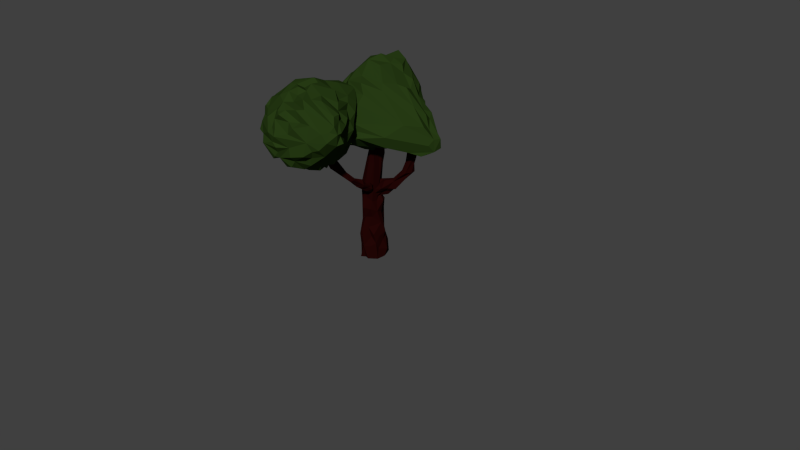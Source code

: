 # Source: Tree02_03_lwp.blend  (saved by Blender 2.76.0; exported with 4.5.12 LTS)
import bpy
from mathutils import Matrix  # noqa: F401  (used for matrix-valued properties, if any)

bpy.ops.wm.read_factory_settings(use_empty=True)
scene = bpy.context.scene
scene.name = 'Scene'

# ---- collections
col_collection_1 = bpy.data.collections.new('Collection 1'); scene.collection.children.link(col_collection_1)

# ---- materials (node trees are filled in below, after node groups)
mat_material = bpy.data.materials.new('Material')
mat_material.alpha_threshold = 0.0
mat_material.diffuse_color = (0.01957, 0.04298, 0.007042, 1.0)
mat_material.roughness = 0.5
mat_material_001 = bpy.data.materials.new('Material.001')
mat_material_001.alpha_threshold = 0.0
mat_material_001.diffuse_color = (0.01741, 0.001843, 0.001513, 1.0)
mat_material_001.roughness = 0.5

# ---- material node trees
mat_material.use_nodes = True; mat_material.node_tree.nodes.clear()
_N = mat_material.node_tree.nodes; _L = mat_material.node_tree.links
n0 = _N.new('ShaderNodeOutputMaterial'); n0.name = 'Material Output'; n0.location = (300, 300)
n1 = _N.new('ShaderNodeBsdfDiffuse'); n1.name = 'Diffuse BSDF'; n1.location = (10, 300)
n1.inputs[0].default_value = (0.01957, 0.04298, 0.007042, 1.0)
_L.new(n1.outputs[0], n0.inputs[0])
n0.is_active_output = True
mat_material_001.use_nodes = True; mat_material_001.node_tree.nodes.clear()
_N = mat_material_001.node_tree.nodes; _L = mat_material_001.node_tree.links
n0 = _N.new('ShaderNodeOutputMaterial'); n0.name = 'Material Output'; n0.location = (300, 300)
n1 = _N.new('ShaderNodeBsdfDiffuse'); n1.name = 'Diffuse BSDF'; n1.location = (10, 300)
n1.inputs[0].default_value = (0.01742, 0.001843, 0.001513, 1.0)
_L.new(n1.outputs[0], n0.inputs[0])
n0.is_active_output = True

# ---- world
world_world = bpy.data.worlds.new('World'); scene.world = world_world
world_world.color = (0.05088, 0.05088, 0.05088)
world_world.use_sun_shadow = False
world_world.sun_shadow_jitter_overblur = 0.0
world_world.cycles.sampling_method = 'MANUAL'
world_world.cycles.sample_map_resolution = 256

# ---- cameras
cam_camera = bpy.data.cameras.new('Camera')
cam_camera.clip_end = 100.0
cam_camera.lens = 35.0
cam_camera.sensor_width = 32.0
cam_camera.sensor_height = 18.0
cam_camera.ortho_scale = 7.314
cam_camera.dof.focus_distance = 0.0

# ---- meshes
me_circle_001 = bpy.data.meshes.new('Circle.001')
me_circle_001.from_pydata([(-0.3084, 0.233, -0.003148), (0.0806, -0.435, -0.006034), (-0.2821, -0.2533, 3.109), (0.3852, -0.294, 2.555), (0.9343, -0.06318, 4.868), (1.026, -0.3104, 5.091), (-0.5858, 0.4645, 4.844), (-0.3846, 0.9936, 4.755), (-1.067, 0.2154, 5.433), (-1.385, 2.024, 5.505), (0.9257, 1.839, 5.436), (2.27, -0.04824, 5.061), (1.736, -0.7435, 5.304), (-0.5553, -0.9812, 5.565), (-1.516, 0.3092, 5.783), (-1.293, 0.4202, 5.31), (0.2605, 0.3296, 2.94), (1.248, 0.5771, 3.839), (1.875, 1.111, 5.109), (1.753, 1.01, 5.132), (1.806, 0.7709, 5.134), (-0.02232, -0.5254, 1.211), (0.3525, -0.2229, 1.443), (0.2836, -0.519, 0.01807), (-0.228, 0.06991, 2.932), (-0.1363, -0.3639, 2.713), (0.101, -0.3097, 2.628), (0.03429, -0.4783, 2.218), (0.5042, -0.2546, 0.6981), (0.7252, 0.2636, 6.508), (0.962, -0.08891, 6.396), (1.209, 1.623, 5.831), (0.5986, -0.7765, 7.09), (0.4034, -0.7077, 7.484), (-1.448, -0.3948, 6.792), (-0.05832, 2.222, 7.035), (0.4433, 1.545, 7.961), (0.8253, 1.067, 7.576), (0.6562, 2.149, 6.765), (0.8236, 1.899, 7.024), (-0.1961, 1.63, 7.999), (-0.4489, 2.186, 7.341), (-0.644, 2.08, 7.7), (-1.17, 2.332, 6.983), (-0.669, 0.7468, 8.011), (-1.454, 0.09767, 7.074), (-0.4754, -0.1084, 7.739), (-0.693, -0.4907, 7.209), (-0.2043, -0.8301, 7.056), (0.4105, 0.7872, 7.937), (0.04359, 0.6439, 8.263), (0.959, -0.126, 7.472), (2.311, 0.7837, 6.365), (1.536, 0.5303, 7.284), (1.328, 1.365, 6.719), (1.703, 1.395, 6.156), (2.131, 1.264, 6.289), (1.153, 1.901, 6.106), (1.38, 1.661, 6.465), (0.8023, 2.027, 6.654), (-0.5016, 2.638, 6.776), (-1.032, 2.811, 6.561), (-1.342, 2.462, 6.735), (-1.669, 1.215, 6.33), (-1.659, 1.483, 6.608), (-1.151, -0.6731, 6.63), (-0.6458, -1.079, 6.246), (-0.2682, -1.364, 6.303), (2.828, 0.3953, 5.368), (1.825, -0.8584, 5.759), (2.517, 0.7548, 5.803), (0.3234, 2.464, 6.202), (0.2137, 2.397, 6.467), (0.5665, 2.343, 5.733), (0.08848, 2.245, 5.299), (0.2435, -0.2775, 2.982), (0.3168, 0.2506, 2.846), (0.7474, 0.06457, 3.447), (0.8789, 0.1167, 3.137), (0.6197, 0.1682, 3.457), (1.979, 1.065, 5.084), (1.48, 0.5122, 4.347), (1.796, 0.5513, 4.538), (1.452, 0.6855, 4.009), (0.5249, 0.1074, 0.7734), (0.206, -0.3799, 1.384), (0.3239, 0.3423, 1.227), (0.04193, 0.4232, 1.329), (-0.03415, 0.4869, 0.5898), (0.3762, 0.5163, 0.6012), (0.3483, -0.4298, 0.5625), (-0.3593, 0.1473, 0.728), (1.511, 0.8813, 4.378), (0.7529, -0.1159, 3.16), (0.8049, 0.5134, 2.992), (0.3085, 0.3783, 4.616), (0.2109, 0.03254, 5.191), (-0.1187, -0.2544, 2.229), (0.4919, -0.1371, 2.101), (0.04692, 0.4844, 0.000562), (-0.2765, -0.3739, -0.01666), (0.5569, -0.2297, -0.001781), (0.4237, -0.08277, 2.523), (0.3192, 0.09641, 2.927), (0.2384, 0.2975, 2.592), (0.5762, 0.1255, 2.523), (0.9398, 0.1059, 6.401), (0.8367, 0.2619, 6.467), (-1.447, 1.724, 5.515), (-1.464, 1.066, 5.407), (-1.522, -0.2193, 6.224), (-1.274, -0.2317, 5.463), (0.4227, -1.453, 5.878), (0.006395, -1.443, 6.002), (0.8333, -0.8463, 5.143), (0.4481, -1.365, 5.233), (2.897, 0.9885, 5.143), (2.507, 0.6414, 4.859), (2.369, 0.9102, 4.893), (0.6431, 1.564, 4.93), (0.6828, 1.863, 5.082), (-0.458, 2.116, 5.167), (-0.09743, 2.071, 5.008), (-1.094, 1.7, 5.135), (-0.8271, 0.966, 4.764), (-1.256, 0.8089, 4.969), (-0.7531, -0.3789, 5.359), (0.9099, 0.481, 4.741), (0.4809, -0.2144, 4.716), (0.005868, -0.3549, 4.745), (0.4517, -0.6651, 4.886), (0.4718, 1.033, 4.607), (1.314, 0.4221, 4.975), (-0.9578, 0.3892, 5.175), (0.04108, 1.734, 4.827), (-1.368, 0.03341, 5.7), (-1.466, -0.1108, 5.964), (2.567, 0.4208, 6.021), (-1.619, 0.2866, 6.522), (-1.482, 0.7553, 5.857), (-0.8495, 2.649, 6.857), (-0.553, 2.715, 5.958), (-0.421, 2.611, 6.429), (0.1127, 0.2003, 3.162), (0.3992, -0.1035, 2.7), (1.964, 0.7268, 5.116), (1.605, 0.3694, 3.911), (1.407, 0.5942, 4.031), (0.3329, -0.2502, 1.832), (-0.3357, -0.1853, 1.597), (-0.2786, 0.4867, 0.01619), (-0.4907, -0.1015, 0.01297), (-0.07748, -0.59, 0.0139), (0.5827, 0.1265, 0.01707), (0.3299, 0.595, 0.0143), (-0.219, 0.3395, 2.317), (0.001278, -0.3768, 2.694), (0.4549, 0.1078, 2.0), (0.4705, -0.3354, 1.099), (0.5211, 0.02616, 6.6), (0.6242, -0.2324, 6.553), (0.9072, -0.233, 6.432), (0.4568, 0.2959, 4.553), (0.7848, 0.05481, 5.602), (0.658, -0.1365, 4.87), (0.5097, -0.2025, 5.634), (1.599, 1.673, 5.725), (1.204, 0.3761, 7.376), (-0.3236, -0.7002, 7.427), (-0.9933, 0.0248, 7.4), (-1.301, 1.378, 7.296), (-1.088, 1.106, 7.587), (-1.049, 1.803, 7.364), (0.7792, 1.554, 7.491), (0.7178, 1.104, 7.871), (-0.336, 0.7949, 8.107), (1.997, 0.945, 6.451), (-0.6804, 2.325, 5.717), (-1.5, 2.004, 6.555), (1.192, -0.8029, 5.469), (0.04388, -1.314, 6.419), (1.194, 1.346, 5.226), (0.2167, 1.985, 7.536), (0.06072, -0.3599, 7.61), (-0.3518, 2.61, 7.042), (-1.528, 0.8913, 6.665), (-1.204, 2.407, 5.828), (-1.164, -0.5498, 6.198), (0.7162, -1.353, 6.131), (2.577, 0.2551, 4.918), (-0.4493, 1.372, 4.582), (-0.6411, 0.7424, 4.879), (0.7187, 1.388, 4.789), (1.655, 0.2017, 4.997), (-0.02454, -0.9917, 5.046), (0.6217, 0.04692, 4.827), (0.7991, 1.02, 4.878), (-0.4752, -0.2205, 5.192), (-0.9289, -0.1568, 5.183), (-0.925, 0.7866, 5.047), (-1.24, 1.512, 4.866), (-0.2618, 1.695, 4.99), (-0.2524, 1.444, 4.692), (2.501, 1.206, 5.226), (0.3343, -1.104, 5.154), (-1.483, 1.315, 5.131), (0.2879, 2.089, 5.382), (0.1078, 2.462, 5.893), (-0.283, -1.244, 6.003), (-0.3062, -1.393, 5.774), (-0.7748, -0.5878, 6.676), (-1.217, 2.606, 6.436), (-1.316, 2.389, 6.044), (0.07018, -0.07888, 3.358), (0.1243, -0.1927, 3.208), (0.3552, -0.2124, 2.818), (0.4091, 0.08115, 2.693), (1.304, 0.6787, 3.731), (1.305, 0.6408, 3.542), (0.7152, 0.2783, 2.794), (0.4347, -0.006376, 3.214), (0.3928, 0.3306, 3.335), (0.928, 0.3965, 3.518), (1.745, 0.848, 5.114), (1.383, 0.4334, 3.989), (0.1307, 0.3927, 0.3604), (0.6507, 0.2203, 0.3636), (0.09974, -0.5646, 0.5529), (-0.2629, -0.2527, 2.506), (0.6171, 0.1655, 1.166), (0.2054, 0.4825, 0.8791), (-0.2867, 0.3455, 0.4943), (0.4667, 0.3095, 0.9056), (0.2856, -0.2995, 0.9665), (-0.5055, 0.1413, 0.01159), (-0.4607, 0.1128, 1.113), (0.4945, -0.1182, 0.4011), (0.5355, -0.08067, 0.9922), (-0.3873, -0.3232, 0.8617), (-0.1044, -0.4281, 0.6762), (1.647, 0.814, 4.268), (1.734, 0.8987, 4.716), (1.509, 0.6791, 4.37), (1.541, 0.863, 4.767), (0.1782, 0.3365, 3.062), (0.9821, 0.2451, 3.526), (0.9011, 0.3083, 3.095), (0.6172, 0.1195, 2.971), (0.6413, 0.5755, 3.102), (2.011, 0.437, 6.69), (-0.9406, -0.4456, 6.849), (-1.6, 0.5233, 6.899), (-0.8745, 2.289, 7.092), (0.8839, 1.559, 7.02), (-0.657, 1.538, 7.625), (-1.252, 0.2775, 7.245), (-0.2055, 2.479, 5.796), (-0.9114, -0.9198, 5.918), (0.9276, -1.393, 5.629), (-0.9337, -0.2002, 5.433), (1.589, 0.7783, 4.9), (-0.2073, -0.3453, 5.046), (-1.381, 1.657, 6.982), (-1.554, -0.1363, 6.649), (-0.09437, 2.647, 6.583), (0.606, -1.049, 6.804), (0.2274, 2.232, 6.63), (1.107, 1.652, 5.526), (-1.264, -0.4609, 6.673), (2.246, 1.03, 6.139), (1.327, -0.4184, 5.117), (-0.1997, 0.5344, 4.729), (0.2798, 0.1329, 4.652), (0.5546, 0.6101, 4.671), (0.9877, 0.7955, 4.719), (-1.245, 1.094, 5.052), (-0.8412, 1.434, 4.838), (-0.1133, 1.054, 4.557), (1.894, 1.013, 5.019), (0.1683, -1.553, 5.475), (-0.1605, -1.325, 5.345), (0.1945, -1.594, 5.774), (-1.052, -0.4806, 5.515), (-1.613, 1.391, 5.504), (-1.58, 1.893, 5.954), (0.07374, 2.223, 5.671), (2.834, 0.6801, 5.542), (2.908, 0.6172, 5.086), (2.132, -0.2083, 6.139), (-0.4705, -1.03, 6.556), (-0.7913, -0.8021, 6.275), (-1.471, 0.2958, 6.146), (1.069, -0.2489, 7.225), (0.3572, 0.2945, 7.946), (-1.038, -0.2504, 6.907), (-1.592, 0.516, 7.201), (-1.358, 1.03, 7.067), (1.199, 1.191, 7.39), (0.04056, 1.544, 8.219), (-0.5791, 1.143, 7.912), (1.424, 0.852, 7.133), (-0.1807, 0.2025, 8.078), (-1.781, 0.4435, 6.753), (-0.3194, 2.412, 5.515), (0.6896, 2.054, 6.33), (-1.596, 0.8824, 5.609), (-1.517, 2.416, 6.295), (-0.8025, -0.7576, 5.546), (1.655, 1.347, 5.399), (2.902, 0.9603, 5.52), (-1.482, 0.965, 5.109), (-0.7299, 1.76, 4.9), (0.2047, 0.8032, 4.522), (1.383, 1.254, 4.956), (-0.4282, -0.6036, 5.031), (0.276, 1.076, 8.053), (-1.513, 1.247, 6.729), (0.8406, 1.954, 5.604), (-1.557, 1.5, 6.119), (0.5854, -1.197, 6.315), (-0.3599, -1.127, 5.376), (2.547, 1.165, 5.598), (0.9162, 1.227, 4.967), (-0.05724, -0.6776, 4.991), (0.02511, 0.3135, 4.824), (0.1509, 1.848, 7.779), (0.9794, 1.716, 6.693), (-0.193, 2.43, 6.141), (0.689, 2.018, 6.051), (-1.497, 1.351, 5.829), (-1.022, -0.5109, 5.902), (2.091, 1.223, 5.323), (-1.314, 1.294, 5.073), (0.4278, 1.243, 4.748), (-0.1459, -0.04798, 4.852), (-0.1921, 1.062, 8.057), (-1.372, 0.7316, 5.321), (-0.5589, -0.6146, 5.413), (0.0947, 0.6299, 4.704), (0.4546, 0.2077, 5.483), (0.725, -0.01559, 4.641), (0.0692, 0.1695, 4.216), (0.7813, -0.3049, 5.61), (0.4038, -0.1568, 4.145), (0.5684, 0.2077, 4.559), (-0.2468, -0.2833, 1.195), (0.5636, -0.004075, 1.586), (-0.3938, -0.09328, 2.282), (-0.3238, 0.1138, 1.776), (0.3548, -0.3792, 2.216), (0.2343, 0.4603, 2.037), (0.3182, 0.2355, 2.089), (0.0214, 0.5212, 1.87), (0.01972, 0.3998, 2.642), (-0.2257, 0.3335, 1.597), (0.0549, -0.3707, 1.791), (-0.1827, 0.1064, 2.498), (0.6842, 0.1572, 4.573), (0.06457, -0.1063, 4.645), (0.5436, -0.009704, 3.488), (0.2288, -0.2894, 4.197), (0.2724, -0.1632, 5.102), (1.083, 0.2223, 3.447), (0.7409, 0.4559, 3.377), (1.358, 0.2747, 3.72), (1.827, 0.74, 4.532), (1.71, 0.6012, 3.908), (1.667, 0.8096, 3.9), (-0.1831, -0.4554, 0.004118), (-0.3181, -0.3327, 0.4424), (0.4499, 0.3695, -0.0009637), (1.913, 0.8732, 5.138), (1.469, 0.6199, 4.799), (1.775, 0.741, 4.771), (0.9742, 0.5697, 3.437), (1.177, 0.2497, 3.159), (1.182, 0.5027, 3.32), (0.753, 0.377, 5.594), (0.4364, 0.3265, 2.544), (0.3686, -0.1535, 3.214), (0.05047, -0.09115, 3.383), (0.3604, -0.2988, 2.933), (0.1977, -1.095, 3.647), (-0.3163, -1.985, 4.728), (0.2292, -0.08438, 3.334), (0.08297, -0.2341, 2.915), (0.4214, -0.2365, 3.08), (0.2084, -0.8818, 3.398), (0.338, -1.03, 3.384), (0.5035, -0.8334, 3.347), (0.2959, -0.5912, 3.276), (-0.389, -1.364, 4.388), (-0.06656, -1.402, 4.087), (0.02673, -1.52, 4.054), (-0.2723, -1.495, 3.987), (0.3863, -0.2294, 3.175), (-0.1527, -0.1343, 3.045), (-0.457, -1.593, 4.826), (-0.6372, -1.595, 4.796), (-0.5795, -1.894, 4.715), (0.1569, -1.259, 3.691), (-0.02021, -0.1024, 3.237), (-0.1557, -0.2371, 2.949), (0.5575, -0.8543, 3.471), (0.4571, -0.8219, 3.678), (0.461, -0.6628, 3.461), (-0.2731, -1.822, 4.79), (-0.3756, -1.698, 4.808), (-0.3491, -1.745, 4.168), (-0.6111, -1.809, 4.732), (0.517, -0.4146, 3.302), (0.4473, -0.4652, 3.432), (0.5164, -0.5676, 3.271), (0.5349, -0.388, 3.158), (0.2698, -0.4417, 3.23), (0.4009, -0.588, 3.077), (0.1775, -0.5425, 2.994), (0.3735, -0.6224, 3.352), (0.3564, -0.3144, 3.296), (-0.5229, -1.487, 4.142), (-0.2226, -1.349, 3.848), (0.3503, -1.13, 3.785), (0.1939, -1.224, 3.741), (-0.1866, -1.66, 4.41), (0.4642, -1.27, 3.768), (0.3256, -1.328, 3.679), (0.9438, -3.55, 5.479), (-0.6483, -3.799, 5.248), (-1.736, -2.398, 5.253), (-0.4399, -4.055, 6.732), (-1.522, -1.184, 6.75), (-0.4076, -2.678, 7.568), (0.8959, -3.094, 5.15), (0.2365, -2.19, 4.728), (-1.266, -2.467, 5.01), (-1.382, -3.13, 5.465), (-0.837, -1.74, 4.805), (1.667, -2.982, 5.963), (-1.559, -3.683, 6.103), (0.7689, -1.298, 6.057), (-0.1082, -0.6714, 6.358), (-0.2103, -3.343, 7.242), (-1.543, -2.995, 7.18), (-1.412, -1.729, 7.244), (0.484, -1.423, 7.186), (-0.5773, -4.138, 5.198), (0.8891, -3.232, 5.329), (-0.5111, -2.12, 4.774), (1.324, -3.261, 5.554), (1.48, -2.377, 6.538), (0.3079, -4.067, 6.335), (-1.723, -3.586, 6.476), (0.7457, -1.555, 5.712), (0.5571, -3.67, 6.721), (1.147, -2.382, 6.746), (-0.09578, -3.808, 7.073), (0.464, -2.62, 7.466), (0.6179, -1.127, 6.878), (0.3255, -3.846, 5.257), (-1.499, -2.608, 5.076), (0.9147, -3.907, 5.603), (-1.746, -1.186, 6.256), (-0.4924, -4.143, 6.441), (-0.2608, -3.062, 7.728), (-0.9637, -2.896, 7.658), (0.7185, -1.618, 7.014), (-1.385, -2.644, 7.486), (-1.754, -2.065, 7.151), (-2.027, -2.815, 6.998), (-0.8646, -3.447, 7.377), (0.5554, -3.468, 7.157), (1.439, -2.868, 6.967), (0.9847, -1.596, 6.299), (-0.4096, -0.3029, 6.843), (-1.174, -0.2768, 6.627), (-1.911, -2.392, 6.614), (-1.381, -3.948, 6.406), (1.42, -3.592, 5.893), (0.2647, -1.033, 5.927), (0.02899, -0.9992, 5.555), (-1.812, -1.343, 5.708), (-1.711, -1.814, 5.307), (-1.602, -3.657, 5.583), (1.146, -2.458, 5.615), (0.2949, -1.62, 4.848), (-0.437, -1.47, 4.948), (-0.9905, -2.499, 4.865), (-0.2493, -3.804, 4.873), (0.1684, -3.71, 4.92), (0.794, -3.504, 5.125), (0.6826, -1.743, 5.081), (-0.5917, -2.691, 4.73), (-1.8, -2.743, 5.166), (-0.608, -2.336, 4.683), (0.7027, -1.778, 5.374), (-2.005, -3.354, 6.666), (-1.813, -1.468, 6.643), (0.9495, -1.691, 5.516), (0.2213, -0.721, 6.699), (0.2309, -3.927, 6.737), (1.443, -2.657, 6.765), (-0.1404, -4.083, 6.964), (-0.1063, -2.593, 7.76), (-0.8669, -3.55, 4.919), (0.1096, -2.421, 4.578), (-2.043, -3.138, 6.188), (-1.926, -1.907, 5.914), (-0.08687, -3.247, 7.489), (-1.103, -2.058, 7.416), (0.01066, -1.772, 7.423), (0.7871, -1.737, 6.794), (-0.7205, -3.714, 6.95), (-1.466, -0.6325, 6.427), (-1.907, -2.9, 5.945), (-0.3412, -4.296, 5.952), (1.467, -3.492, 6.488), (1.765, -3.001, 6.417), (0.05396, -0.723, 6.011), (0.09139, -1.362, 5.34), (-0.003561, -1.124, 5.374), (0.3107, -4.057, 5.822), (-0.2593, -4.082, 5.3), (1.239, -2.256, 6.063), (1.146, -2.62, 5.316), (-1.562, -1.576, 5.136), (-1.265, -3.236, 5.256), (-0.8125, -3.289, 5.073), (0.4549, -2.569, 4.827), (0.03452, -3.024, 4.593), (-0.5955, -3.096, 4.853), (0.3414, -3.456, 4.84), (0.3984, -1.92, 4.766), (-0.7662, -1.939, 4.641), (-1.071, -1.304, 5.293), (1.208, -2.185, 6.347), (1.008, -3.799, 6.127), (-1.723, -2.876, 5.742), (-1.45, -0.7814, 5.877), (-1.805, -1.867, 6.152), (0.4295, -3.048, 7.398), (0.813, -2.217, 5.202), (-0.1126, -2.398, 4.405), (1.743, -2.807, 6.428), (1.001, -1.982, 5.611), (-0.1947, -4.241, 6.472), (-1.717, -2.543, 5.465), (0.449, -1.189, 6.592), (1.395, -2.604, 6.982), (-0.6491, -2.843, 7.685), (-0.4619, -2.18, 7.832), (-0.2145, -2.208, 7.702), (1.077, -2.373, 6.987), (-0.2078, -1.281, 7.493), (-0.9921, -1.279, 7.281), (-1.773, -3.062, 7.047), (-0.4425, -3.631, 7.257), (0.8399, -2.904, 7.41), (1.021, -1.812, 6.457), (-0.338, -0.4636, 6.3), (-0.7296, -0.5485, 5.961), (-0.8094, -0.3272, 6.692), (-1.74, -2.354, 5.877), (-1.978, -2.879, 6.373), (-1.48, -4.012, 6.06), (-0.9424, -4.004, 6.678), (1.589, -3.219, 6.514), (0.6435, -1.317, 5.808), (-0.4715, -0.824, 5.792), (-1.88, -2.09, 5.415), (-1.706, -3.137, 5.536), (-1.455, -3.818, 5.825), (1.758, -2.74, 6.032), (-0.06593, -1.496, 5.005), (-1.498, -1.987, 4.949), (0.7022, -2.702, 4.898), (0.3327, -2.426, 4.577), (-0.5575, -3.523, 4.9), (0.1224, -3.873, 4.981), (-0.1456, -3.3, 4.733), (-0.1543, -2.675, 4.625), (0.574, -2.929, 4.707), (0.8073, -2.452, 4.886), (-0.94, -3.676, 5.15), (-1.006, -2.791, 5.026), (-1.086, -3.099, 4.997), (-1.436, -2.874, 5.299), (-1.521, -2.382, 4.97), (-1.379, -1.77, 4.74), (-1.342, -2.177, 5.036), (-1.137, -1.48, 5.03), (-0.4246, -1.261, 5.043), (-0.1839, -1.868, 4.729), (-0.6986, -1.499, 4.748), (0.2648, -1.587, 5.115), (1.151, -2.174, 5.61), (1.457, -2.858, 5.805), (1.67, -2.797, 6.29), (0.3901, -4.093, 5.489), (-0.1413, -4.31, 5.79), (-0.2235, -4.175, 5.564), (-0.1394, -4.358, 6.215), (-1.28, -3.656, 5.38), (-1.188, -3.765, 5.515), (-1.841, -3.484, 5.923), (-0.514, -1.012, 5.331), (0.3546, -0.8602, 6.419), (1.674, -3.422, 6.184), (0.564, -4.039, 6.614), (1.012, -3.618, 6.718), (-0.5726, -4.291, 6.25), (-1.302, -3.765, 6.549), (-2.04, -3.057, 6.638), (-1.974, -2.483, 6.291), (-1.883, -2.838, 6.164), (-1.956, -1.93, 6.568), (-1.658, -0.8655, 6.662), (-0.9055, -0.426, 6.279), (-0.05542, -0.4168, 6.858), (0.8769, -1.414, 6.647), (0.5974, -1.284, 6.2), (0.6657, -1.13, 6.385), (1.228, -1.81, 6.162), (1.223, -2.077, 6.673), (0.3904, -3.386, 7.48), (1.691, -3.08, 6.713), (0.0441, -2.939, 7.606), (-0.4012, -3.926, 7.009), (-1.37, -3.658, 6.786), (-0.5576, -3.266, 7.544), (-1.588, -2.498, 7.39), (-2.101, -2.737, 6.706), (-1.18, -2.494, 7.684), (-1.155, -0.6218, 6.945), (-1.329, -0.9019, 7.106), (-0.7678, -0.7945, 7.355), (0.006332, -0.6493, 7.235), (-0.7183, -0.475, 7.133), (-0.598, -1.602, 7.574), (0.5619, -1.912, 7.163), (0.8977, -2.215, 7.201), (0.3803, -1.919, 7.495), (-1.736, -1.813, 6.811), (-1.608, -3.288, 7.105), (-1.759, -3.493, 6.79), (-1.5, -3.414, 6.856), (0.3841, -3.721, 7.16), (0.8388, -1.693, 5.966), (-1.051, -0.9059, 5.564), (-1.028, -0.6862, 5.989), (-1.876, -2.48, 5.595), (-1.227, -4.051, 5.969), (-1.151, -4.153, 5.655), (-0.9481, -4.277, 5.745), (1.126, -3.675, 5.792), (0.4606, -1.353, 5.263), (-1.326, -1.086, 5.679), (-1.304, -1.154, 5.379), (-1.76, -2.841, 5.419), (-0.3657, -4.209, 5.363), (-0.3192, -2.097, 4.599), (0.3371, -3.167, 4.841)], [], [(25, 2, 228), (222, 245, 224, 17), (271, 338, 324), (338, 272, 324), (15, 8, 135), (270, 193, 11), (267, 317, 31), (48, 32, 168), (261, 334, 129), (128, 195, 130), (195, 272, 273), (260, 127, 274), (113, 209, 281), (138, 136, 110), (67, 113, 180), (205, 109, 283), (328, 73, 71), (327, 142, 264), (254, 171, 299), (255, 169, 44), (47, 48, 168), (49, 174, 315), (174, 36, 315), (174, 37, 36), (36, 40, 298), (81, 82, 145, 20), (158, 237, 346, 22), (223, 19, 243), (19, 18, 241), (226, 370, 232, 84), (158, 22, 85, 233), (146, 366, 365, 82), (236, 237, 28), (229, 346, 237), (241, 18, 80), (243, 92, 83), (364, 82, 81, 224), (366, 240, 365), (242, 83, 147), (362, 364, 224, 245), (363, 374, 244), (77, 79, 220), (215, 247, 78, 93), (247, 375, 78), (344, 377, 107, 106), (132, 5, 4), (132, 4, 127), (324, 272, 334), (180, 112, 319), (7, 124, 190), (187, 111, 282), (7, 191, 124), (209, 320, 280), (187, 282, 330), (12, 287, 69), (207, 256, 327), (13, 320, 257), (139, 15, 14), (14, 291, 139), (330, 282, 307), (207, 73, 285), (31, 57, 166), (329, 109, 305), (72, 304, 71), (71, 327, 72), (169, 34, 294), (170, 262, 296), (262, 316, 296), (300, 176, 297), (182, 41, 325), (176, 54, 297), (315, 298, 335), (332, 275, 205), (37, 297, 173), (182, 39, 38), (38, 35, 182), (200, 276, 124), (200, 124, 275), (41, 252, 42), (172, 252, 43), (70, 269, 52), (255, 171, 295), (171, 296, 295), (44, 46, 301), (6, 197, 198), (46, 169, 47), (185, 138, 302), (50, 301, 49), (293, 51, 167), (178, 64, 316), (53, 249, 52), (52, 176, 300), (66, 209, 208), (56, 55, 54), (58, 55, 57), (268, 187, 65), (326, 59, 39), (140, 211, 62), (60, 184, 35), (142, 141, 61), (203, 118, 331), (331, 278, 308), (258, 114, 179), (181, 120, 10), (118, 117, 278), (303, 121, 177), (134, 122, 74), (275, 125, 310), (137, 286, 70), (137, 70, 249), (38, 72, 266), (122, 121, 74), (198, 126, 259), (313, 260, 322), (196, 274, 131), (323, 129, 128), (263, 110, 268), (273, 272, 312), (130, 114, 204), (358, 2, 361), (345, 97, 228, 149), (345, 355, 27, 97), (348, 356, 155, 354), (356, 2, 24), (349, 27, 355), (86, 230, 350, 351), (354, 352, 87), (354, 155, 352), (230, 87, 352, 350), (98, 102, 3, 349), (86, 351, 157), (27, 156, 25, 97), (98, 349, 148), (148, 355, 85), (228, 356, 347), (228, 347, 149), (348, 347, 356), (103, 104, 344, 357), (26, 156, 27), (104, 353, 162), (343, 26, 3, 164), (341, 24, 2, 358), (165, 342, 161), (3, 102, 359, 164), (164, 359, 340), (360, 156, 26, 343), (102, 103, 359), (164, 163, 30), (164, 340, 163), (25, 156, 360), (95, 353, 155, 341), (25, 361, 2), (25, 360, 361), (361, 165, 160), (361, 360, 165), (341, 339, 95), (155, 356, 341), (353, 95, 162), (162, 95, 339, 107), (76, 16, 248, 94), (4, 195, 127), (191, 133, 199), (191, 6, 133), (136, 187, 110), (195, 4, 114), (47, 210, 48), (189, 193, 117), (210, 289, 48), (338, 271, 277), (338, 277, 312), (313, 322, 181), (45, 169, 255), (258, 69, 112), (74, 121, 303), (170, 296, 171), (258, 12, 69), (305, 139, 329), (304, 72, 38), (140, 43, 252), (337, 320, 13), (187, 257, 290), (279, 258, 112), (177, 186, 212), (308, 166, 331), (183, 292, 51), (274, 127, 273), (68, 287, 286), (33, 288, 292), (296, 185, 251), (116, 118, 203), (173, 297, 253), (173, 182, 325), (290, 210, 65), (337, 13, 307), (63, 138, 185), (287, 309, 286), (254, 42, 172), (212, 186, 284), (42, 252, 172), (318, 63, 64), (212, 284, 306), (335, 44, 175), (299, 44, 335), (306, 178, 62), (201, 311, 121), (36, 37, 173), (72, 264, 266), (125, 133, 8), (175, 315, 335), (175, 50, 315), (260, 132, 127), (322, 119, 120), (51, 292, 249), (167, 300, 49), (167, 53, 300), (178, 316, 262), (277, 202, 134), (321, 55, 56), (54, 58, 326), (266, 264, 35), (119, 134, 206), (167, 249, 53), (61, 212, 211), (62, 178, 43), (334, 272, 129), (140, 62, 43), (305, 15, 139), (211, 306, 62), (264, 60, 35), (49, 37, 174), (261, 129, 323), (264, 142, 60), (279, 280, 204), (303, 141, 256), (281, 280, 279), (301, 50, 175), (321, 56, 269), (58, 57, 326), (59, 38, 39), (55, 166, 57), (303, 177, 141), (308, 267, 31), (60, 140, 252), (65, 250, 268), (261, 323, 314), (119, 192, 134), (114, 270, 179), (64, 63, 316), (55, 58, 54), (53, 52, 300), (254, 170, 171), (258, 115, 114), (336, 15, 305), (268, 34, 263), (322, 120, 181), (138, 263, 302), (287, 116, 309), (50, 49, 315), (51, 249, 167), (199, 125, 275), (304, 38, 59), (301, 293, 49), (70, 309, 269), (290, 66, 289), (117, 260, 278), (309, 116, 321), (261, 314, 197), (203, 331, 321), (168, 183, 46), (141, 212, 61), (46, 47, 168), (46, 183, 301), (169, 294, 47), (138, 63, 291), (67, 48, 289), (118, 278, 331), (331, 55, 321), (61, 211, 140), (138, 110, 263), (331, 166, 55), (311, 190, 276), (142, 61, 60), (251, 302, 45), (125, 15, 310), (328, 304, 57), (188, 288, 265), (294, 250, 47), (278, 313, 308), (181, 267, 308), (48, 265, 32), (318, 64, 178), (206, 74, 285), (327, 141, 142), (63, 185, 316), (187, 290, 65), (125, 8, 15), (212, 306, 211), (288, 286, 137), (333, 277, 192), (192, 119, 322), (329, 63, 318), (177, 9, 186), (188, 69, 288), (329, 139, 63), (43, 262, 172), (133, 198, 8), (260, 313, 278), (295, 45, 255), (66, 208, 289), (181, 10, 267), (110, 187, 268), (330, 257, 187), (290, 289, 210), (290, 257, 66), (302, 263, 45), (192, 277, 134), (204, 115, 279), (36, 173, 325), (179, 270, 12), (315, 36, 298), (112, 69, 188), (257, 209, 66), (209, 280, 281), (299, 171, 255), (300, 37, 49), (35, 184, 41), (327, 264, 72), (182, 35, 41), (311, 123, 9), (259, 126, 282), (296, 251, 295), (265, 288, 32), (319, 188, 265), (205, 310, 109), (200, 332, 123), (172, 170, 254), (10, 120, 317), (34, 268, 294), (288, 69, 68), (108, 205, 283), (186, 9, 284), (288, 68, 286), (276, 190, 124), (291, 136, 138), (291, 135, 136), (286, 309, 70), (328, 71, 304), (275, 310, 205), (208, 113, 67), (256, 141, 327), (270, 11, 12), (325, 42, 40), (208, 209, 113), (177, 212, 141), (208, 67, 289), (15, 135, 14), (73, 317, 206), (276, 200, 123), (271, 191, 7), (40, 254, 299), (73, 206, 285), (71, 73, 207), (263, 34, 45), (323, 194, 280), (133, 6, 198), (11, 189, 287), (285, 74, 256), (12, 11, 287), (287, 117, 116), (256, 74, 303), (267, 10, 317), (136, 135, 111), (285, 256, 207), (197, 314, 337), (121, 9, 177), (191, 271, 6), (9, 123, 108), (306, 284, 318), (202, 311, 201), (284, 283, 329), (260, 274, 322), (57, 59, 326), (196, 333, 192), (14, 135, 291), (312, 277, 333), (310, 336, 109), (202, 190, 311), (8, 111, 135), (57, 304, 59), (320, 323, 280), (284, 9, 108), (108, 332, 205), (284, 108, 283), (274, 273, 131), (301, 51, 293), (199, 133, 125), (189, 117, 287), (196, 131, 333), (277, 190, 202), (301, 183, 51), (283, 109, 329), (134, 201, 122), (334, 261, 197), (113, 281, 112), (169, 46, 44), (273, 312, 131), (121, 311, 9), (6, 334, 197), (253, 39, 173), (271, 324, 6), (330, 307, 257), (316, 185, 296), (129, 272, 128), (126, 337, 307), (272, 195, 128), (193, 132, 260), (277, 271, 7), (193, 5, 132), (323, 128, 130), (36, 325, 40), (282, 126, 307), (270, 5, 193), (325, 41, 42), (168, 32, 33), (362, 375, 366, 146), (244, 248, 16), (76, 94, 219), (78, 375, 362), (214, 220, 79, 213), (75, 93, 220), (75, 215, 93), (79, 222, 213), (222, 17, 217, 363), (222, 221, 143), (216, 219, 247), (376, 246, 219), (247, 246, 375), (362, 245, 77), (17, 147, 83, 217), (222, 363, 221), (242, 372, 243), (372, 20, 223), (81, 242, 147), (240, 371, 365), (376, 367, 366), (243, 241, 92), (218, 217, 83, 240), (227, 85, 21, 239), (83, 92, 240), (240, 367, 218), (239, 21, 345), (100, 368, 239, 369), (227, 368, 152), (227, 239, 368), (234, 149, 235, 91), (239, 238, 369), (84, 229, 237), (232, 229, 84), (153, 226, 236), (84, 237, 236), (101, 28, 90, 23), (238, 149, 234), (369, 234, 151), (238, 234, 369), (231, 354, 87, 88), (236, 28, 101), (90, 227, 23), (154, 225, 89), (225, 88, 230), (154, 89, 370), (77, 245, 222, 79), (150, 231, 88), (99, 88, 225), (227, 233, 85), (235, 149, 348), (241, 371, 240), (365, 371, 145), (344, 162, 107, 377), (246, 376, 375), (362, 146, 364), (94, 218, 376), (5, 270, 114), (180, 113, 112), (317, 57, 31), (32, 288, 33), (112, 188, 319), (191, 199, 124), (187, 136, 111), (268, 250, 294), (308, 31, 166), (180, 319, 48), (4, 5, 114), (193, 260, 117), (172, 262, 170), (8, 259, 111), (318, 284, 329), (123, 332, 108), (109, 336, 305), (57, 317, 328), (120, 206, 317), (317, 73, 328), (45, 34, 169), (168, 33, 183), (314, 320, 337), (288, 137, 292), (71, 207, 327), (33, 292, 183), (185, 302, 251), (40, 42, 254), (184, 60, 41), (178, 306, 318), (54, 326, 297), (299, 255, 44), (300, 297, 37), (297, 326, 253), (198, 259, 8), (116, 203, 321), (38, 266, 35), (173, 39, 182), (272, 338, 312), (200, 275, 332), (40, 299, 335), (41, 60, 252), (298, 40, 335), (43, 178, 262), (311, 276, 123), (116, 117, 118), (70, 52, 249), (313, 181, 308), (319, 265, 48), (279, 115, 258), (44, 301, 175), (250, 210, 47), (67, 180, 48), (295, 251, 45), (49, 293, 167), (292, 137, 249), (52, 269, 176), (269, 56, 176), (274, 196, 322), (56, 54, 176), (65, 210, 250), (326, 39, 253), (60, 61, 140), (198, 197, 126), (119, 206, 120), (63, 139, 291), (280, 194, 204), (307, 13, 257), (281, 279, 112), (320, 209, 257), (115, 204, 114), (179, 12, 258), (309, 321, 269), (134, 202, 201), (134, 74, 206), (124, 199, 275), (69, 287, 68), (310, 15, 336), (11, 193, 189), (122, 201, 121), (126, 197, 337), (312, 333, 131), (322, 196, 192), (277, 7, 190), (324, 334, 6), (111, 259, 282), (127, 195, 273), (130, 204, 194), (320, 314, 323), (194, 323, 130), (130, 195, 114), (339, 159, 29), (360, 343, 165), (342, 164, 161), (27, 349, 3, 26), (105, 102, 98), (157, 351, 378, 105), (350, 104, 378, 351), (402, 390, 414, 396), (352, 353, 104), (390, 387, 382), (406, 383, 423), (422, 391, 392), (408, 394, 400), (415, 390, 416), (410, 413, 395), (402, 416, 390), (412, 389, 388, 415), (405, 382, 404), (417, 411, 418), (418, 414, 390, 417), (381, 413, 415), (385, 415, 416), (414, 418, 401), (410, 411, 405, 403), (404, 382, 422, 421), (405, 404, 403), (418, 410, 379), (394, 420, 388), (387, 420, 382), (408, 399, 409, 394), (421, 392, 407, 423), (400, 394, 388), (390, 415, 388, 387), (407, 406, 423), (421, 424, 403), (383, 408, 393), (423, 383, 393), (424, 425, 403), (425, 400, 389), (393, 408, 425), (383, 399, 408), (391, 398, 397), (392, 397, 407), (419, 409, 398), (403, 389, 412), (491, 493, 541), (427, 445, 651), (428, 492, 545), (427, 651, 602), (533, 647, 567), (494, 497, 543), (429, 499, 501), (430, 496, 633), (444, 552, 509), (444, 635, 552), (610, 564, 511), (522, 621, 534), (439, 619, 472), (440, 559, 558), (506, 561, 538), (513, 505, 613), (438, 563, 451), (437, 596, 516), (439, 566, 619), (512, 537, 461), (435, 601, 482), (437, 571, 596), (434, 586, 588), (432, 574, 523), (432, 580, 574), (526, 576, 503), (660, 530, 488), (530, 489, 458), (487, 521, 427), (527, 504, 575), (527, 528, 504), (581, 574, 527), (594, 581, 540), (581, 527, 540), (525, 582, 601), (585, 583, 525), (459, 492, 428), (589, 587, 524), (592, 589, 604), (485, 590, 572), (592, 604, 590), (484, 572, 593), (484, 591, 572), (540, 531, 490), (483, 594, 522), (571, 595, 522), (571, 522, 596), (514, 598, 520), (462, 600, 544), (514, 520, 600), (482, 601, 570), (562, 495, 611), (562, 505, 495), (481, 428, 568), (537, 524, 480), (479, 519, 567), (566, 518, 479), (620, 605, 546), (620, 619, 605), (478, 517, 605), (565, 516, 624), (535, 515, 608), (650, 514, 609), (561, 513, 613), (538, 614, 496), (473, 616, 560), (440, 617, 498), (472, 618, 557), (472, 619, 618), (534, 557, 622), (534, 621, 557), (624, 500, 471), (625, 623, 539), (463, 625, 431), (555, 511, 626), (462, 429, 626), (632, 430, 633), (552, 634, 637), (552, 635, 634), (550, 509, 549), (618, 546, 457), (640, 639, 638), (639, 551, 465), (454, 622, 551), (457, 635, 444), (641, 475, 467), (554, 642, 442), (554, 643, 642), (643, 627, 644), (455, 645, 555), (453, 608, 645), (594, 621, 522), (594, 543, 621), (567, 647, 559), (647, 537, 648), (568, 649, 506), (570, 651, 650), (460, 653, 535), (448, 606, 477), (452, 566, 646), (647, 655, 537), (647, 656, 655), (657, 435, 569), (445, 521, 658), (446, 432, 448), (541, 433, 504), (541, 659, 433), (447, 532, 659), (447, 493, 532), (446, 489, 432), (528, 660, 578), (529, 528, 578), (529, 576, 526), (529, 578, 576), (432, 660, 580), (432, 489, 660), (489, 530, 660), (159, 96, 361, 160), (583, 529, 584), (529, 526, 584), (486, 491, 583), (491, 529, 583), (486, 583, 434), (532, 493, 486), (659, 532, 591), (532, 436, 591), (433, 659, 591), (448, 523, 595), (448, 432, 523), (606, 448, 437), (448, 595, 437), (599, 652, 658), (652, 445, 658), (652, 598, 514), (652, 599, 598), (536, 657, 569), (536, 569, 513), (656, 524, 537), (656, 533, 524), (655, 656, 537), (654, 518, 566), (566, 452, 654), (646, 566, 439), (653, 448, 477), (653, 477, 535), (652, 514, 650), (650, 651, 652), (570, 563, 438), (570, 650, 563), (649, 513, 561), (649, 536, 513), (506, 649, 561), (537, 512, 648), (559, 648, 616), (559, 647, 648), (567, 559, 440), (646, 472, 621), (646, 439, 472), (621, 543, 646), (543, 452, 646), (645, 608, 470), (455, 453, 645), (555, 645, 441), (645, 470, 441), (644, 627, 642), (642, 643, 644), (443, 641, 467), (617, 636, 635), (617, 473, 636), (635, 457, 617), (547, 454, 551), (547, 551, 456), (640, 509, 550), (640, 444, 509), (502, 640, 550), (502, 456, 640), (502, 550, 431), (465, 551, 510), (551, 622, 510), (638, 639, 465), (640, 638, 444), (638, 465, 444), (546, 498, 457), (465, 618, 457), (465, 457, 444), (637, 508, 549), (637, 443, 508), (549, 509, 637), (509, 552, 637), (550, 549, 431), (634, 635, 636), (637, 553, 443), (637, 634, 553), (634, 633, 443), (634, 632, 633), (634, 443, 553), (631, 466, 464), (466, 442, 464), (549, 631, 464), (549, 548, 431), (549, 464, 548), (467, 475, 630), (629, 630, 468), (629, 467, 630), (466, 554, 442), (466, 629, 554), (629, 468, 554), (554, 611, 495), (468, 611, 554), (628, 507, 463), (628, 441, 507), (548, 628, 463), (548, 464, 628), (464, 469, 628), (548, 463, 431), (627, 511, 555), (627, 610, 511), (469, 627, 555), (469, 642, 627), (628, 555, 441), (628, 469, 555), (626, 501, 455), (626, 429, 501), (511, 462, 626), (626, 455, 555), (625, 539, 456), (431, 625, 502), (625, 456, 502), (539, 624, 471), (539, 623, 624), (623, 470, 624), (539, 556, 456), (539, 471, 556), (471, 500, 547), (556, 547, 456), (556, 471, 547), (449, 622, 454), (449, 534, 622), (449, 454, 500), (557, 621, 472), (620, 546, 618), (618, 619, 620), (557, 510, 622), (557, 618, 510), (440, 473, 617), (616, 512, 474), (616, 648, 512), (560, 616, 474), (615, 430, 632), (474, 615, 632), (474, 512, 615), (512, 461, 615), (560, 636, 473), (560, 474, 636), (474, 632, 636), (614, 475, 641), (496, 614, 641), (612, 613, 562), (612, 561, 613), (475, 612, 562), (630, 562, 611), (562, 630, 475), (610, 627, 643), (451, 610, 643), (451, 476, 610), (476, 609, 564), (476, 650, 609), (610, 476, 564), (462, 544, 429), (564, 609, 462), (515, 470, 608), (607, 608, 453), (607, 535, 608), (450, 499, 429), (450, 607, 499), (607, 453, 499), (606, 516, 565), (606, 437, 516), (515, 606, 565), (515, 535, 606), (535, 477, 606), (515, 565, 470), (516, 500, 624), (516, 542, 500), (565, 624, 470), (605, 517, 440), (619, 478, 605), (546, 605, 498), (605, 440, 498), (479, 518, 519), (478, 566, 479), (517, 567, 440), (517, 478, 567), (478, 479, 567), (604, 533, 567), (567, 519, 604), (519, 590, 604), (461, 506, 538), (615, 496, 430), (615, 461, 496), (461, 538, 496), (480, 524, 481), (461, 568, 506), (461, 480, 568), (480, 481, 568), (568, 428, 545), (603, 438, 451), (495, 603, 451), (495, 505, 603), (569, 435, 482), (603, 569, 482), (438, 603, 570), (603, 482, 570), (570, 601, 602), (600, 535, 450), (600, 520, 535), (544, 600, 450), (544, 450, 429), (599, 521, 520), (599, 658, 521), (598, 599, 520), (458, 426, 460), (597, 458, 460), (520, 597, 535), (597, 460, 535), (596, 534, 449), (596, 522, 534), (542, 596, 449), (542, 449, 500), (595, 523, 483), (595, 483, 522), (594, 540, 543), (540, 494, 543), (593, 518, 654), (490, 593, 654), (490, 531, 593), (531, 484, 593), (490, 654, 494), (591, 436, 592), (572, 592, 485), (572, 591, 592), (593, 572, 518), (485, 592, 590), (572, 519, 518), (572, 590, 519), (589, 524, 533), (604, 589, 533), (486, 434, 588), (587, 588, 573), (587, 486, 588), (524, 587, 573), (573, 428, 481), (573, 586, 428), (586, 459, 428), (573, 481, 524), (585, 435, 657), (585, 525, 435), (492, 585, 657), (492, 459, 585), (584, 526, 525), (525, 583, 584), (582, 602, 601), (582, 427, 602), (525, 601, 435), (540, 527, 531), (527, 433, 531), (540, 490, 494), (580, 528, 527), (580, 660, 528), (527, 574, 580), (527, 575, 433), (579, 491, 541), (504, 579, 541), (504, 528, 579), (575, 504, 433), (427, 521, 445), (578, 660, 488), (487, 578, 488), (487, 576, 578), (521, 487, 577), (487, 488, 577), (489, 426, 458), (577, 488, 458), (488, 530, 458), (577, 458, 521), (503, 427, 582), (503, 576, 427), (576, 487, 427), (523, 581, 594), (523, 574, 581), (526, 582, 525), (526, 503, 582), (434, 583, 585), (586, 434, 459), (434, 585, 459), (588, 586, 573), (436, 587, 589), (436, 532, 587), (532, 486, 587), (592, 436, 589), (531, 591, 484), (531, 433, 591), (523, 594, 483), (571, 437, 595), (521, 597, 520), (521, 458, 597), (609, 600, 462), (609, 514, 600), (513, 569, 603), (513, 603, 505), (461, 537, 480), (619, 566, 478), (596, 542, 516), (535, 607, 450), (451, 563, 476), (563, 650, 476), (613, 505, 562), (538, 612, 475), (538, 561, 612), (538, 475, 614), (558, 616, 473), (558, 559, 616), (558, 473, 440), (507, 623, 625), (507, 441, 623), (441, 470, 623), (507, 625, 463), (564, 462, 511), (464, 442, 469), (442, 642, 469), (630, 611, 468), (508, 629, 466), (508, 443, 629), (443, 467, 629), (508, 631, 549), (508, 466, 631), (636, 632, 634), (510, 618, 465), (456, 639, 640), (456, 551, 639), (500, 454, 547), (498, 617, 457), (633, 641, 443), (633, 496, 641), (495, 643, 554), (495, 451, 643), (501, 499, 455), (499, 453, 455), (497, 452, 543), (545, 649, 568), (545, 536, 649), (602, 651, 570), (426, 653, 460), (426, 448, 653), (497, 494, 452), (494, 654, 452), (647, 533, 656), (545, 657, 536), (545, 492, 657), (651, 445, 652), (426, 489, 448), (489, 446, 448), (541, 493, 659), (493, 447, 659), (491, 486, 493), (491, 579, 529), (579, 528, 529), (378, 103, 105), (161, 164, 30), (160, 165, 161), (339, 341, 159), (238, 345, 149), (91, 235, 348), (225, 230, 89), (28, 233, 90), (231, 234, 91), (226, 84, 236), (21, 355, 345), (243, 19, 241), (147, 224, 81), (243, 372, 223), (221, 363, 244), (247, 219, 246), (220, 93, 77), (219, 94, 376), (340, 359, 357), (148, 346, 98), (346, 157, 98), (348, 149, 347), (350, 352, 104), (22, 148, 85), (21, 85, 355), (148, 349, 355), (356, 228, 2), (98, 157, 105), (229, 157, 346), (229, 86, 157), (22, 346, 148), (344, 104, 162), (163, 344, 106), (357, 344, 163), (165, 343, 342), (341, 358, 96), (356, 24, 341), (341, 96, 159), (359, 103, 357), (107, 339, 29), (248, 218, 94), (248, 374, 218), (374, 217, 218), (244, 374, 248), (93, 78, 362), (215, 144, 247), (213, 222, 143), (216, 76, 219), (144, 216, 247), (75, 220, 214), (143, 221, 244), (82, 373, 145), (146, 82, 364), (242, 81, 372), (367, 240, 366), (17, 224, 147), (240, 92, 241), (218, 367, 376), (1, 227, 152), (232, 86, 229), (370, 226, 153), (101, 153, 236), (100, 369, 151), (0, 234, 231), (233, 28, 158), (1, 23, 227), (89, 230, 86), (88, 87, 230), (154, 99, 225), (370, 89, 232), (231, 91, 354), (91, 348, 354), (0, 231, 150), (99, 150, 88), (89, 86, 232), (90, 233, 227), (28, 237, 158), (238, 239, 345), (371, 241, 80), (372, 81, 20), (82, 365, 373), (373, 365, 145), (242, 243, 83), (363, 217, 374), (375, 376, 366), (77, 93, 362), (30, 163, 106), (340, 357, 163), (96, 358, 361), (342, 343, 164), (97, 25, 228), (105, 103, 102), (378, 104, 103), (352, 155, 353), (405, 417, 382), (420, 419, 398), (425, 408, 400), (382, 420, 391), (410, 403, 412), (395, 413, 386), (413, 410, 412), (381, 386, 413), (402, 385, 416), (411, 417, 405), (380, 418, 384), (384, 418, 379), (385, 381, 415), (415, 413, 412), (417, 390, 382), (396, 414, 401), (401, 418, 380), (418, 411, 410), (379, 410, 395), (388, 420, 387), (394, 419, 420), (421, 422, 392), (389, 400, 388), (391, 420, 398), (422, 382, 391), (421, 423, 393), (403, 404, 421), (421, 393, 424), (403, 425, 389), (424, 393, 425), (392, 391, 397), (394, 409, 419)])
me_circle_001.polygons.foreach_set('material_index', [1, 1, 0, 0, 0, 0, 0, 0, 0, 0, 0, 0, 0, 0, 0, 0, 0, 0, 0, 0, 0, 0, 0, 0, 0, 1, 1, 1, 1, 1, 1, 1, 1, 1, 1, 1, 1, 1, 1, 1, 1, 1, 1, 1, 1, 0, 0, 0, 0, 0, 0, 0, 0, 0, 0, 0, 0, 0, 0, 0, 0, 0, 0, 0, 0, 0, 0, 0, 0, 0, 0, 0, 0, 0, 0, 0, 0, 0, 0, 0, 0, 0, 0, 0, 0, 0, 0, 0, 0, 0, 0, 0, 0, 0, 0, 0, 0, 0, 0, 0, 0, 0, 0, 0, 0, 0, 0, 0, 0, 0, 0, 0, 0, 0, 0, 0, 0, 0, 0, 1, 1, 1, 1, 1, 1, 1, 1, 1, 1, 1, 1, 1, 1, 1, 1, 1, 1, 1, 1, 1, 1, 1, 1, 1, 1, 1, 1, 1, 1, 1, 1, 1, 1, 1, 1, 1, 1, 1, 1, 1, 0, 0, 0, 0, 0, 0, 0, 0, 0, 0, 0, 0, 0, 0, 0, 0, 0, 0, 0, 0, 0, 0, 0, 0, 0, 0, 0, 0, 0, 0, 0, 0, 0, 0, 0, 0, 0, 0, 0, 0, 0, 0, 0, 0, 0, 0, 0, 0, 0, 0, 0, 0, 0, 0, 0, 0, 0, 0, 0, 0, 0, 0, 0, 0, 0, 0, 0, 0, 0, 0, 0, 0, 0, 0, 0, 0, 0, 0, 0, 0, 0, 0, 0, 0, 0, 0, 0, 0, 0, 0, 0, 0, 0, 0, 0, 0, 0, 0, 0, 0, 0, 0, 0, 0, 0, 0, 0, 0, 0, 0, 0, 0, 0, 0, 0, 0, 0, 0, 0, 0, 0, 0, 0, 0, 0, 0, 0, 0, 0, 0, 0, 0, 0, 0, 0, 0, 0, 0, 0, 0, 0, 0, 0, 0, 0, 0, 0, 0, 0, 0, 0, 0, 0, 0, 0, 0, 0, 0, 0, 0, 0, 0, 0, 0, 0, 0, 0, 0, 0, 0, 0, 0, 0, 0, 0, 0, 0, 0, 0, 0, 0, 0, 0, 0, 0, 0, 0, 0, 0, 0, 0, 0, 0, 0, 0, 0, 0, 0, 0, 0, 0, 0, 0, 0, 0, 0, 0, 0, 0, 0, 0, 0, 0, 0, 0, 0, 0, 0, 0, 0, 0, 0, 0, 0, 0, 0, 0, 0, 0, 0, 0, 0, 0, 0, 0, 0, 0, 0, 0, 0, 0, 0, 0, 0, 0, 0, 0, 0, 0, 0, 0, 0, 0, 0, 0, 0, 0, 0, 0, 0, 0, 0, 0, 0, 1, 1, 1, 1, 1, 1, 1, 1, 1, 1, 1, 1, 1, 1, 1, 1, 1, 1, 1, 1, 1, 1, 1, 1, 1, 1, 1, 1, 1, 1, 1, 1, 1, 1, 1, 1, 1, 1, 1, 1, 1, 1, 1, 1, 1, 1, 1, 1, 1, 1, 1, 1, 1, 1, 1, 1, 1, 0, 0, 0, 0, 0, 0, 0, 0, 0, 0, 0, 0, 0, 0, 0, 0, 0, 0, 0, 0, 0, 0, 0, 0, 0, 0, 0, 0, 0, 0, 0, 0, 0, 0, 0, 0, 0, 0, 0, 0, 0, 0, 0, 0, 0, 0, 0, 0, 0, 0, 0, 0, 0, 0, 0, 0, 0, 0, 0, 0, 0, 0, 0, 0, 0, 0, 0, 0, 0, 0, 0, 0, 0, 0, 0, 0, 0, 0, 0, 0, 0, 0, 0, 0, 0, 0, 0, 0, 0, 0, 0, 1, 1, 1, 1, 1, 1, 1, 1, 1, 1, 1, 1, 1, 1, 1, 1, 1, 1, 1, 1, 1, 1, 1, 1, 1, 1, 1, 1, 1, 1, 1, 1, 1, 1, 1, 1, 1, 1, 1, 1, 1, 1, 1, 1, 1, 0, 0, 0, 0, 0, 0, 0, 0, 0, 0, 0, 0, 0, 0, 0, 0, 0, 0, 0, 0, 0, 0, 0, 0, 0, 0, 0, 0, 0, 0, 0, 0, 0, 0, 0, 0, 0, 0, 0, 0, 0, 0, 0, 0, 0, 0, 0, 0, 0, 0, 0, 0, 0, 0, 0, 0, 0, 0, 0, 0, 0, 0, 0, 0, 0, 0, 0, 0, 0, 0, 0, 0, 0, 0, 0, 0, 0, 0, 0, 0, 0, 0, 0, 0, 0, 0, 0, 0, 0, 0, 0, 0, 0, 0, 0, 0, 0, 0, 0, 0, 0, 0, 0, 0, 0, 0, 0, 0, 0, 0, 0, 0, 0, 0, 0, 0, 0, 1, 0, 0, 0, 0, 0, 0, 0, 0, 0, 0, 0, 0, 0, 0, 0, 0, 0, 0, 0, 0, 0, 0, 0, 0, 0, 0, 0, 0, 0, 0, 0, 0, 0, 0, 0, 0, 0, 0, 0, 0, 0, 0, 0, 0, 0, 0, 0, 0, 0, 0, 0, 0, 0, 0, 0, 0, 0, 0, 0, 0, 0, 0, 0, 0, 0, 0, 0, 0, 0, 0, 0, 0, 0, 0, 0, 0, 0, 0, 0, 0, 0, 0, 0, 0, 0, 0, 0, 0, 0, 0, 0, 0, 0, 0, 0, 0, 0, 0, 0, 0, 0, 0, 0, 0, 0, 0, 0, 0, 0, 0, 0, 0, 0, 0, 0, 0, 0, 0, 0, 0, 0, 0, 0, 0, 0, 0, 0, 0, 0, 0, 0, 0, 0, 0, 0, 0, 0, 0, 0, 0, 0, 0, 0, 0, 0, 0, 0, 0, 0, 0, 0, 0, 0, 0, 0, 0, 0, 0, 0, 0, 0, 0, 0, 0, 0, 0, 0, 0, 0, 0, 0, 0, 0, 0, 0, 0, 0, 0, 0, 0, 0, 0, 0, 0, 0, 0, 0, 0, 0, 0, 0, 0, 0, 0, 0, 0, 0, 0, 0, 0, 0, 0, 0, 0, 0, 0, 0, 0, 0, 0, 0, 0, 0, 0, 0, 0, 0, 0, 0, 0, 0, 0, 0, 0, 0, 0, 0, 0, 0, 0, 0, 0, 0, 0, 0, 0, 0, 0, 0, 0, 0, 0, 0, 0, 0, 0, 0, 0, 0, 0, 0, 0, 0, 0, 0, 0, 0, 0, 0, 0, 0, 0, 0, 0, 0, 0, 0, 0, 0, 0, 0, 0, 0, 0, 0, 0, 0, 0, 0, 0, 0, 0, 0, 0, 0, 0, 0, 0, 0, 0, 0, 0, 0, 0, 0, 0, 0, 0, 0, 0, 0, 0, 0, 0, 0, 0, 0, 0, 0, 0, 0, 0, 0, 0, 0, 0, 0, 0, 0, 0, 0, 0, 0, 0, 0, 0, 0, 0, 0, 0, 0, 0, 0, 0, 0, 0, 0, 0, 0, 0, 0, 0, 0, 0, 0, 0, 0, 0, 0, 1, 1, 1, 1, 1, 1, 1, 1, 1, 1, 1, 1, 1, 1, 1, 1, 1, 1, 1, 1, 1, 1, 1, 1, 1, 1, 1, 1, 1, 1, 1, 1, 1, 1, 1, 1, 1, 1, 1, 1, 1, 1, 1, 1, 1, 1, 1, 1, 1, 1, 1, 1, 1, 1, 1, 1, 1, 1, 1, 1, 1, 1, 1, 1, 1, 1, 1, 1, 1, 1, 1, 1, 1, 1, 1, 1, 1, 1, 1, 1, 1, 1, 1, 1, 1, 1, 1, 1, 1, 1, 1, 1, 1, 1, 1, 1, 1, 1, 1, 1, 1, 1, 1, 1, 1, 1, 1, 1, 1, 1, 1, 1, 1, 1, 1, 1, 1, 1, 1, 1, 1, 1, 1, 1, 1, 1])
me_circle_001.materials.append(mat_material)
me_circle_001.materials.append(mat_material_001)
me_circle_001.use_remesh_preserve_volume = False
me_circle_001.use_remesh_preserve_attributes = False
me_circle_001.use_mirror_vertex_groups = False
me_circle_001.update()

# ---- objects
ob_circle_001 = bpy.data.objects.new('Circle.001', me_circle_001)
ob_camera = bpy.data.objects.new('Camera', cam_camera)

# ---- transforms, parenting, visibility, modifiers, constraints
ob_circle_001.location = (-0.04329, 0.02392, 0.0)
ob_circle_001.scale = (0.312, 0.312, 0.312)
ob_circle_001.lineart.crease_threshold = 0.0
ob_camera.location = (7.481, -6.508, 5.344)
ob_camera.rotation_euler = (1.109, 0.01082, 0.8149)
ob_camera.lock_rotations_4d = False
ob_camera.empty_display_type = 'ARROWS'
ob_camera.color = (0.0, 0.0, 0.0, 0.0)
ob_camera.display_type = 'WIRE'
ob_camera.lineart.crease_threshold = 0.0

# ---- collection membership
col_collection_1.objects.link(ob_circle_001)
col_collection_1.objects.link(ob_camera)

# ---- scene / render settings (as saved in the file)
scene.camera = ob_camera
scene.frame_start = 1; scene.frame_end = 250; scene.frame_set(1)
scene.render.engine = 'CYCLES'
scene.render.resolution_percentage = 50
scene.render.dither_intensity = 0.0
scene.cycles.use_denoising = False
scene.cycles.samples = 10
scene.cycles.sampling_pattern = 'TABULATED_SOBOL'
scene.cycles.light_sampling_threshold = 0.0
scene.cycles.use_adaptive_sampling = False
scene.cycles.use_light_tree = False
scene.cycles.blur_glossy = 0.0
scene.cycles.pixel_filter_type = 'GAUSSIAN'
scene.cycles.sample_clamp_indirect = 0.0
scene.view_settings.view_transform = 'Standard'
bpy.context.view_layer.update()

# ---- added for rendering (the .blend has no usable light): sun
light_auto_sun = bpy.data.lights.new('AutoSun', 'SUN')
light_auto_sun.energy = 3.0
light_auto_sun.angle = 0.0523599
ob_auto_sun = bpy.data.objects.new('AutoSun', light_auto_sun)
scene.collection.objects.link(ob_auto_sun)
ob_auto_sun.rotation_euler = (0.872665, 0.174533, 0.523599)
bpy.context.view_layer.update()
